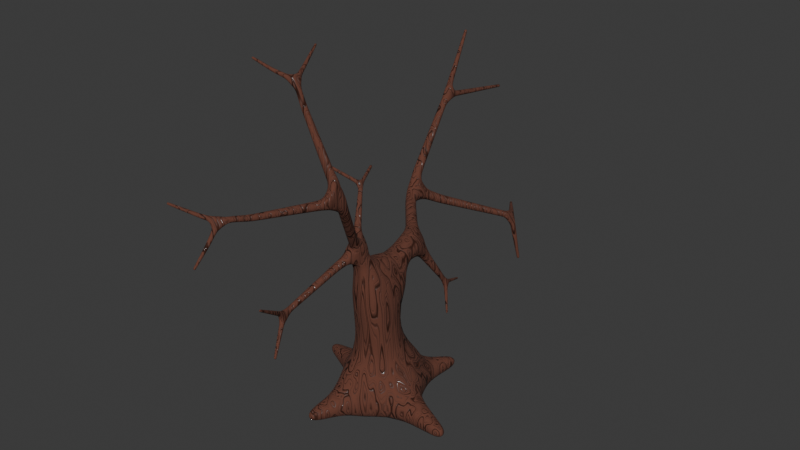 # Source: Tree_Dead.blend  (saved by Blender 4.0.36; exported with 4.5.12 LTS)
import bpy
from mathutils import Matrix  # noqa: F401  (used for matrix-valued properties, if any)

bpy.ops.wm.read_factory_settings(use_empty=True)
scene = bpy.context.scene
scene.name = 'Scene'

# ---- collections
col_collection = bpy.data.collections.new('Collection'); scene.collection.children.link(col_collection)

# ---- images (referenced by path relative to the original .blend; pixels are not part of the script)
import os
ASSET_DIR = os.environ.get("B2B_ASSET_DIR", "")  # directory of the original .blend (textures are referenced by path, not embedded)
HERE = os.path.dirname(os.path.abspath(__file__))  # packed textures are extracted next to this script under _unpacked/

def load_image(name, relpath, width, height, colorspace="sRGB"):
    """Load a texture the original file referenced (path relative to the .blend, or extracted next to this script)."""
    p = next((c for c in (os.path.join(HERE, relpath), os.path.join(ASSET_DIR, relpath)) if relpath and os.path.exists(c)), "")
    if p:
        img = bpy.data.images.load(p, check_existing=True)
        img.name = name
    else:  # same state as the original file: an image datablock whose file is absent (Cycles renders it pink)
        img = bpy.data.images.new(name, width, height)
        img.source = "FILE"
        img.filepath = "//" + (relpath or name)
    img.colorspace_settings.name = colorspace
    return img
img_tree = load_image('Tree', '', 1024, 1024, 'Linear Rec.709')

# ---- materials (node trees are filled in below, after node groups)
mat_tree = bpy.data.materials.new('Tree')

# ---- material node trees
mat_tree.use_nodes = True; mat_tree.node_tree.nodes.clear()

# ---- world
world_world = bpy.data.worlds.new('World'); scene.world = world_world
world_world.use_nodes = True; world_world.node_tree.nodes.clear()
_N = world_world.node_tree.nodes; _L = world_world.node_tree.links
n0 = _N.new('ShaderNodeOutputWorld'); n0.name = 'World Output'; n0.location = (300, 300)
n1 = _N.new('ShaderNodeBackground'); n1.name = 'Background'; n1.location = (10, 300)
n1.inputs[0].default_value = (0.05088, 0.05088, 0.05088, 1.0)
_L.new(n1.outputs[0], n0.inputs[0])
n0.is_active_output = True
world_world.color = (0.05088, 0.05088, 0.05088)
world_world.use_sun_shadow = False
world_world.sun_shadow_jitter_overblur = 0.0

# ---- meshes
me_vert_001 = bpy.data.meshes.new('Vert.001')
me_vert_001.from_pydata([(1.715, -0.2746, -0.2124), (1.679, -0.4444, -0.2124), (1.692, -0.4469, -0.03933), (1.728, -0.2771, -0.03933), (-0.2104, -1.618, -0.08848), (-0.3844, -1.586, -0.08848), (-0.3844, -1.586, 0.08848), (-0.2104, -1.618, 0.08848), (-1.611, 0.3529, -0.1662), (-1.57, 0.5041, -0.1662), (-1.578, 0.5062, -0.009881), (-1.619, 0.3551, -0.009881), (-1.099, 4.935, 4.053), (-1.043, 4.929, 4.053), (-1.042, 4.936, 4.108), (-1.098, 4.942, 4.108), (-1.508, 4.314, 5.289), (-1.454, 4.328, 5.289), (-1.444, 4.288, 5.326), (-1.498, 4.274, 5.326), (0.1037, 4.084, 0.8981), (0.1553, 4.062, 0.8981), (0.1766, 4.113, 0.91), (0.125, 4.135, 0.91), (-0.5358, 4.701, 1.698), (-0.4898, 4.733, 1.698), (-0.4958, 4.742, 1.753), (-0.5418, 4.71, 1.753), (0.03278, -3.991, 4.077), (-0.005896, -3.993, 4.077), (-0.004533, -4.019, 4.106), (0.03414, -4.017, 4.106), (-0.5599, -3.931, 4.904), (-0.585, -3.901, 4.904), (-0.5729, -3.891, 4.94), (-0.5477, -3.92, 4.94), (-0.6818, -0.7046, 6.411), (-0.6457, -0.6906, 6.411), (-0.6403, -0.7045, 6.446), (-0.6764, -0.7185, 6.446), (-0.9025, -1.854, 6.436), (-0.9224, -1.821, 6.436), (-0.9056, -1.811, 6.469), (-0.8856, -1.844, 6.469), (0.1073, -2.896, 2.91), (0.06544, -2.91, 2.91), (0.05811, -2.887, 2.946), (0.09994, -2.873, 2.946), (0.1323, -2.655, 1.931), (0.0936, -2.675, 1.931), (0.1074, -2.701, 1.964), (0.1461, -2.681, 1.964), (-0.09923, 2.336, 1.116), (-0.064, 2.346, 1.116), (-0.06796, 2.36, 1.15), (-0.1032, 2.349, 1.15), (0.2805, 1.581, 0.8436), (0.255, 1.554, 0.8436), (0.2793, 1.531, 0.8587), (0.3047, 1.558, 0.8587), (0.6198, 1.476, -0.1308), (0.4581, 1.533, -0.1308), (0.4598, 1.538, 0.04089), (0.6214, 1.48, 0.04089), (-0.7696, 0.6322, 3.86), (-0.7222, 0.6543, 3.86), (-0.7197, 0.6491, 3.912), (-0.7672, 0.6271, 3.912), (-1.022, -0.2643, 4.12), (-1.048, -0.2188, 4.12), (-1.027, -0.2069, 4.166), (-1.001, -0.2524, 4.166), (0.1605, -0.679, 3.067), (-0.01054, -0.7746, 3.065), (-0.09267, -0.6395, 3.172), (0.1059, -0.5316, 3.244), (0.1787, -0.7603, 3.187), (0.02537, -0.8471, 3.184), (-0.04637, -0.727, 3.289), (0.1084, -0.6411, 3.299), (0.2262, -0.8472, 3.319), (0.07636, -0.9359, 3.319), (0.005915, -0.8168, 3.425), (0.1558, -0.7281, 3.425), (0.2813, -0.9389, 3.458), (0.1302, -1.028, 3.458), (0.05922, -0.9083, 3.565), (0.2103, -0.8189, 3.565), (0.3369, -1.032, 3.599), (0.1846, -1.122, 3.599), (0.1131, -1.001, 3.706), (0.2653, -0.9106, 3.706), (0.3929, -1.125, 3.74), (0.2395, -1.216, 3.74), (0.1674, -1.094, 3.848), (0.3208, -1.003, 3.848), (0.4493, -1.219, 3.882), (0.2947, -1.31, 3.882), (0.222, -1.188, 3.991), (0.3767, -1.096, 3.991), (0.5061, -1.314, 4.026), (0.3502, -1.406, 4.026), (0.277, -1.282, 4.136), (0.4328, -1.19, 4.136), (0.5631, -1.409, 4.17), (0.4061, -1.501, 4.17), (0.3322, -1.377, 4.28), (0.4893, -1.284, 4.28), (0.7888, 0.1376, -0.3525), (0.6653, -0.4455, -0.3525), (0.7073, -0.4544, 0.242), (0.8308, 0.1287, 0.242), (1.158, -0.02667, -0.2967), (1.069, -0.4451, -0.2967), (1.1, -0.4515, 0.1299), (1.188, -0.03306, 0.1299), (1.456, -0.1592, -0.2517), (1.395, -0.4447, -0.2517), (1.416, -0.449, 0.03941), (1.477, -0.1635, 0.03941), (0.1094, -0.8817, -0.2685), (-0.4186, -0.7837, -0.2685), (-0.4186, -0.7837, 0.2685), (0.1094, -0.8817, 0.2685), (-0.06752, -1.289, -0.1689), (-0.3997, -1.227, -0.1689), (-0.3997, -1.227, 0.1689), (-0.06752, -1.289, 0.1689), (-0.7701, -0.09507, -0.3309), (-0.6181, 0.4691, -0.3309), (-0.6481, 0.4772, 0.2526), (-0.8001, -0.08698, 0.2526), (-1.106, 0.08415, -0.265), (-0.9989, 0.4831, -0.265), (-1.02, 0.4888, 0.1476), (-1.128, 0.08988, 0.1476), (-1.376, 0.228, -0.2121), (-1.305, 0.4943, -0.2121), (-1.319, 0.4981, 0.06327), (-1.391, 0.2319, 0.06327), (0.5032, -0.4302, 0.7603), (-0.342, -0.5667, 0.7604), (-0.4784, 0.2743, 0.8441), (0.378, 0.4995, 0.9314), (0.547, -0.5462, 1.472), (-0.3059, -0.5991, 1.456), (-0.4322, 0.1821, 1.534), (0.3593, 0.3146, 1.522), (0.176, -0.6375, 2.477), (-0.2639, -0.5485, 2.477), (-0.1828, -0.147, 2.661), (0.2573, -0.237, 2.661), (0.09942, -0.6519, 2.729), (-0.1946, -0.5927, 2.731), (-0.1412, -0.3284, 2.852), (0.1506, -0.3843, 2.849), (-1.264, 3.589, 4.202), (-1.145, 3.576, 4.201), (-1.145, 3.592, 4.32), (-1.264, 3.604, 4.319), (-1.253, 3.709, 4.184), (-1.141, 3.698, 4.184), (-1.14, 3.712, 4.295), (-1.251, 3.724, 4.295), (-1.241, 3.811, 4.171), (-1.136, 3.801, 4.171), (-1.134, 3.814, 4.276), (-1.24, 3.825, 4.276), (-1.229, 3.909, 4.16), (-1.128, 3.898, 4.16), (-1.127, 3.911, 4.261), (-1.228, 3.921, 4.261), (-1.217, 4.0, 4.151), (-1.12, 3.99, 4.151), (-1.119, 4.002, 4.248), (-1.216, 4.012, 4.248), (-1.206, 4.086, 4.142), (-1.113, 4.077, 4.142), (-1.112, 4.088, 4.235), (-1.205, 4.098, 4.235), (-1.196, 4.169, 4.133), (-1.106, 4.159, 4.133), (-1.105, 4.171, 4.223), (-1.195, 4.18, 4.223), (-1.186, 4.248, 4.125), (-1.1, 4.239, 4.125), (-1.099, 4.25, 4.211), (-1.185, 4.259, 4.211), (-1.176, 4.325, 4.117), (-1.094, 4.316, 4.117), (-1.092, 4.326, 4.199), (-1.175, 4.335, 4.199), (-1.167, 4.399, 4.109), (-1.087, 4.39, 4.109), (-1.086, 4.4, 4.188), (-1.166, 4.409, 4.188), (-1.158, 4.471, 4.101), (-1.081, 4.463, 4.101), (-1.08, 4.473, 4.178), (-1.157, 4.481, 4.178), (-1.149, 4.541, 4.094), (-1.076, 4.534, 4.094), (-1.075, 4.543, 4.167), (-1.148, 4.551, 4.167), (-1.14, 4.61, 4.087), (-1.07, 4.603, 4.087), (-1.069, 4.612, 4.157), (-1.139, 4.619, 4.157), (-1.131, 4.678, 4.08), (-1.064, 4.671, 4.08), (-1.063, 4.679, 4.147), (-1.131, 4.686, 4.147), (-1.123, 4.744, 4.073), (-1.059, 4.737, 4.073), (-1.058, 4.745, 4.137), (-1.122, 4.752, 4.137), (-1.115, 4.808, 4.066), (-1.054, 4.802, 4.066), (-1.053, 4.81, 4.127), (-1.114, 4.816, 4.127), (-1.107, 4.872, 4.059), (-1.048, 4.866, 4.059), (-1.047, 4.873, 4.118), (-1.106, 4.879, 4.118), (-1.328, 3.546, 4.387), (-1.215, 3.577, 4.387), (-1.191, 3.492, 4.467), (-1.306, 3.46, 4.465), (-1.349, 3.62, 4.473), (-1.243, 3.649, 4.474), (-1.222, 3.57, 4.548), (-1.328, 3.541, 4.547), (-1.365, 3.685, 4.548), (-1.264, 3.712, 4.549), (-1.244, 3.637, 4.619), (-1.345, 3.61, 4.619), (-1.379, 3.746, 4.621), (-1.283, 3.772, 4.621), (-1.264, 3.701, 4.688), (-1.36, 3.675, 4.688), (-1.392, 3.804, 4.689), (-1.3, 3.829, 4.689), (-1.282, 3.761, 4.753), (-1.374, 3.736, 4.753), (-1.405, 3.858, 4.753), (-1.317, 3.882, 4.753), (-1.299, 3.817, 4.814), (-1.387, 3.794, 4.814), (-1.416, 3.91, 4.814), (-1.332, 3.933, 4.814), (-1.316, 3.871, 4.873), (-1.4, 3.848, 4.873), (-1.428, 3.96, 4.873), (-1.348, 3.982, 4.873), (-1.332, 3.923, 4.929), (-1.412, 3.901, 4.929), (-1.439, 4.009, 4.93), (-1.362, 4.029, 4.93), (-1.347, 3.973, 4.983), (-1.424, 3.952, 4.983), (-1.45, 4.055, 4.985), (-1.376, 4.075, 4.985), (-1.362, 4.021, 5.036), (-1.435, 4.001, 5.036), (-1.46, 4.101, 5.038), (-1.39, 4.12, 5.038), (-1.376, 4.068, 5.087), (-1.446, 4.049, 5.087), (-1.47, 4.145, 5.09), (-1.403, 4.163, 5.09), (-1.39, 4.114, 5.137), (-1.457, 4.096, 5.137), (-1.48, 4.189, 5.141), (-1.417, 4.206, 5.141), (-1.404, 4.159, 5.186), (-1.467, 4.142, 5.186), (-1.49, 4.231, 5.191), (-1.429, 4.247, 5.191), (-1.417, 4.203, 5.234), (-1.478, 4.187, 5.234), (-1.499, 4.273, 5.241), (-1.442, 4.288, 5.241), (-1.431, 4.246, 5.28), (-1.488, 4.231, 5.28), (-0.004612, 3.901, 1.739), (0.1, 3.857, 1.739), (0.1431, 3.959, 1.763), (0.03847, 4.003, 1.763), (0.009382, 3.925, 1.63), (0.1072, 3.884, 1.63), (0.1474, 3.979, 1.653), (0.04965, 4.02, 1.653), (0.02148, 3.945, 1.537), (0.1133, 3.906, 1.537), (0.1512, 3.996, 1.558), (0.05931, 4.035, 1.558), (0.0325, 3.964, 1.451), (0.119, 3.927, 1.451), (0.1546, 4.012, 1.471), (0.06811, 4.048, 1.471), (0.04277, 3.981, 1.371), (0.1242, 3.947, 1.371), (0.1577, 4.026, 1.39), (0.07631, 4.061, 1.39), (0.05249, 3.998, 1.296), (0.1292, 3.965, 1.296), (0.1608, 4.04, 1.313), (0.08407, 4.073, 1.313), (0.06177, 4.013, 1.224), (0.1339, 3.983, 1.224), (0.1636, 4.053, 1.24), (0.09148, 4.084, 1.24), (0.07069, 4.028, 1.155), (0.1385, 4.0, 1.155), (0.1664, 4.066, 1.17), (0.0986, 4.095, 1.17), (0.0793, 4.043, 1.088), (0.1429, 4.016, 1.088), (0.169, 4.078, 1.102), (0.1055, 4.105, 1.102), (0.08766, 4.057, 1.023), (0.1471, 4.032, 1.023), (0.1716, 4.09, 1.036), (0.1122, 4.115, 1.036), (0.09579, 4.071, 0.9597), (0.1513, 4.047, 0.9597), (0.1741, 4.102, 0.9724), (0.1186, 4.125, 0.9724), (-0.0798, 3.992, 1.831), (0.01354, 4.057, 1.831), (0.001326, 4.074, 1.943), (-0.09201, 4.01, 1.943), (-0.1387, 4.084, 1.814), (-0.05148, 4.144, 1.814), (-0.06289, 4.161, 1.918), (-0.1501, 4.1, 1.918), (-0.1897, 4.163, 1.799), (-0.1077, 4.22, 1.799), (-0.1184, 4.235, 1.897), (-0.2004, 4.178, 1.897), (-0.236, 4.235, 1.786), (-0.1589, 4.288, 1.786), (-0.169, 4.303, 1.878), (-0.2461, 4.25, 1.878), (-0.2793, 4.302, 1.773), (-0.2066, 4.353, 1.773), (-0.2161, 4.366, 1.86), (-0.2888, 4.316, 1.86), (-0.3202, 4.366, 1.761), (-0.2518, 4.413, 1.761), (-0.2607, 4.426, 1.843), (-0.3291, 4.379, 1.843), (-0.3592, 4.427, 1.75), (-0.2949, 4.471, 1.75), (-0.3033, 4.483, 1.827), (-0.3677, 4.439, 1.827), (-0.3968, 4.485, 1.739), (-0.3363, 4.527, 1.739), (-0.3442, 4.538, 1.811), (-0.4047, 4.496, 1.811), (-0.4331, 4.541, 1.728), (-0.3764, 4.581, 1.728), (-0.3838, 4.591, 1.796), (-0.4405, 4.552, 1.796), (-0.4682, 4.596, 1.718), (-0.4152, 4.633, 1.718), (-0.4221, 4.643, 1.781), (-0.4752, 4.606, 1.781), (-0.5025, 4.649, 1.708), (-0.4529, 4.684, 1.708), (-0.4594, 4.693, 1.767), (-0.5089, 4.659, 1.767), (0.5319, -1.786, 4.315), (0.3557, -1.736, 4.316), (0.3654, -1.735, 4.506), (0.5572, -1.793, 4.516), (0.4676, -1.941, 4.337), (0.3103, -1.899, 4.337), (0.315, -1.882, 4.499), (0.4725, -1.924, 4.5), (0.425, -2.087, 4.358), (0.2748, -2.047, 4.358), (0.2792, -2.03, 4.512), (0.4294, -2.07, 4.512), (0.3861, -2.22, 4.377), (0.2424, -2.181, 4.377), (0.2466, -2.166, 4.524), (0.3903, -2.204, 4.524), (0.3497, -2.344, 4.394), (0.212, -2.307, 4.394), (0.2161, -2.292, 4.536), (0.3537, -2.329, 4.536), (0.3152, -2.462, 4.411), (0.1833, -2.427, 4.411), (0.1871, -2.412, 4.546), (0.319, -2.448, 4.546), (0.2821, -2.575, 4.426), (0.1558, -2.541, 4.426), (0.1595, -2.527, 4.556), (0.2858, -2.561, 4.556), (0.2504, -2.683, 4.442), (0.1293, -2.651, 4.442), (0.1328, -2.638, 4.566), (0.2539, -2.67, 4.566), (0.2196, -2.789, 4.456), (0.1037, -2.758, 4.456), (0.1071, -2.745, 4.576), (0.223, -2.776, 4.576), (0.1898, -2.891, 4.471), (0.07882, -2.861, 4.471), (0.08207, -2.849, 4.585), (0.193, -2.878, 4.585), (0.1623, -2.988, 4.487), (0.05557, -2.96, 4.487), (0.0585, -2.948, 4.596), (0.1651, -2.976, 4.596), (0.1399, -3.08, 4.51), (0.03632, -3.053, 4.509), (0.03836, -3.042, 4.613), (0.1418, -3.069, 4.614), (0.1224, -3.175, 4.539), (0.02097, -3.149, 4.539), (0.02173, -3.138, 4.638), (0.1228, -3.164, 4.638), (0.1036, -3.277, 4.568), (0.004561, -3.251, 4.568), (0.00415, -3.239, 4.663), (0.1027, -3.265, 4.662), (0.07929, -3.383, 4.587), (-0.01602, -3.36, 4.588), (-0.02031, -3.347, 4.678), (0.07546, -3.373, 4.678), (0.3159, -1.583, 4.593), (0.3126, -1.402, 4.571), (0.4768, -1.391, 4.662), (0.4775, -1.578, 4.678), (0.2384, -1.573, 4.721), (0.236, -1.411, 4.721), (0.3805, -1.409, 4.794), (0.3829, -1.571, 4.794), (0.1742, -1.57, 4.857), (0.1719, -1.416, 4.857), (0.3095, -1.414, 4.926), (0.3118, -1.568, 4.926), (0.1156, -1.567, 4.982), (0.1134, -1.42, 4.982), (0.2447, -1.418, 5.048), (0.2469, -1.565, 5.048), (0.06078, -1.565, 5.098), (0.05869, -1.424, 5.098), (0.1841, -1.423, 5.161), (0.1862, -1.563, 5.161), (0.008815, -1.562, 5.208), (0.006812, -1.428, 5.208), (0.1267, -1.427, 5.269), (0.1287, -1.561, 5.269), (-0.0409, -1.56, 5.314), (-0.04281, -1.432, 5.314), (0.07173, -1.43, 5.372), (0.07364, -1.558, 5.372), (-0.08875, -1.558, 5.416), (-0.09058, -1.436, 5.416), (0.01883, -1.434, 5.471), (0.02066, -1.556, 5.471), (-0.135, -1.556, 5.514), (-0.1368, -1.439, 5.514), (-0.03234, -1.438, 5.566), (-0.0306, -1.554, 5.566), (-0.18, -1.554, 5.609), (-0.1816, -1.442, 5.609), (-0.08203, -1.441, 5.659), (-0.08036, -1.552, 5.659), (-0.2233, -1.552, 5.702), (-0.225, -1.446, 5.702), (-0.13, -1.444, 5.75), (-0.1283, -1.551, 5.75), (-0.2606, -1.551, 5.796), (-0.2621, -1.449, 5.796), (-0.1712, -1.447, 5.841), (-0.1697, -1.55, 5.841), (-0.2941, -1.551, 5.893), (-0.2954, -1.452, 5.894), (-0.2081, -1.45, 5.936), (-0.2068, -1.549, 5.936), (-0.331, -1.551, 5.996), (-0.3319, -1.454, 5.994), (-0.2477, -1.451, 6.036), (-0.2463, -1.549, 6.035), (0.04933, -3.53, 4.522), (-0.0379, -3.534, 4.52), (-0.03853, -3.586, 4.573), (0.0465, -3.583, 4.577), (0.04264, -3.586, 4.456), (-0.03527, -3.589, 4.455), (-0.03447, -3.638, 4.509), (0.04314, -3.634, 4.51), (0.03768, -3.629, 4.403), (-0.03448, -3.632, 4.403), (-0.0331, -3.678, 4.454), (0.03888, -3.675, 4.455), (0.03365, -3.668, 4.358), (-0.03355, -3.671, 4.358), (-0.03175, -3.715, 4.407), (0.03536, -3.712, 4.407), (0.03114, -3.705, 4.319), (-0.03179, -3.708, 4.319), (-0.02977, -3.75, 4.366), (0.03314, -3.747, 4.366), (0.03009, -3.743, 4.284), (-0.02909, -3.746, 4.284), (-0.02702, -3.785, 4.329), (0.03215, -3.782, 4.328), (0.03021, -3.781, 4.252), (-0.02565, -3.784, 4.252), (-0.02368, -3.821, 4.293), (0.03218, -3.818, 4.293), (0.03067, -3.819, 4.22), (-0.0221, -3.821, 4.22), (-0.02024, -3.856, 4.26), (0.03253, -3.854, 4.26), (0.03112, -3.855, 4.19), (-0.01868, -3.858, 4.19), (-0.01692, -3.891, 4.227), (0.03287, -3.888, 4.227), (0.03155, -3.89, 4.161), (-0.01536, -3.893, 4.161), (-0.0137, -3.924, 4.196), (0.0332, -3.922, 4.196), (0.03197, -3.925, 4.132), (-0.01213, -3.927, 4.132), (-0.01057, -3.956, 4.165), (0.03352, -3.954, 4.165), (0.03238, -3.958, 4.104), (-0.008975, -3.961, 4.104), (-0.007518, -3.988, 4.135), (0.03383, -3.986, 4.135), (-0.08319, -3.579, 4.638), (-0.1362, -3.517, 4.643), (-0.111, -3.492, 4.718), (-0.05737, -3.556, 4.714), (-0.1458, -3.615, 4.662), (-0.195, -3.558, 4.663), (-0.1716, -3.536, 4.731), (-0.1225, -3.594, 4.73), (-0.1961, -3.647, 4.683), (-0.2418, -3.593, 4.683), (-0.2198, -3.574, 4.748), (-0.174, -3.628, 4.747), (-0.2403, -3.678, 4.706), (-0.2833, -3.627, 4.706), (-0.2625, -3.609, 4.766), (-0.2195, -3.66, 4.766), (-0.2813, -3.708, 4.73), (-0.3219, -3.661, 4.73), (-0.3022, -3.644, 4.787), (-0.2616, -3.692, 4.787), (-0.3204, -3.739, 4.754), (-0.3589, -3.694, 4.754), (-0.3403, -3.678, 4.808), (-0.3018, -3.723, 4.808), (-0.3581, -3.769, 4.778), (-0.3945, -3.727, 4.778), (-0.3769, -3.712, 4.829), (-0.3405, -3.754, 4.829), (-0.3943, -3.798, 4.8), (-0.4287, -3.758, 4.8), (-0.4121, -3.744, 4.849), (-0.3777, -3.784, 4.849), (-0.4293, -3.826, 4.822), (-0.4617, -3.789, 4.822), (-0.4461, -3.775, 4.868), (-0.4136, -3.813, 4.868), (-0.4632, -3.854, 4.844), (-0.4938, -3.818, 4.844), (-0.479, -3.805, 4.886), (-0.4485, -3.841, 4.886), (-0.4962, -3.88, 4.864), (-0.5249, -3.846, 4.864), (-0.5111, -3.835, 4.905), (-0.4824, -3.868, 4.905), (-0.5284, -3.906, 4.885), (-0.5553, -3.874, 4.885), (-0.5423, -3.863, 4.922), (-0.5154, -3.895, 4.922), (-0.4267, -1.382, 6.119), (-0.3494, -1.351, 6.116), (-0.3383, -1.382, 6.194), (-0.418, -1.412, 6.194), (-0.4587, -1.307, 6.144), (-0.3865, -1.279, 6.143), (-0.3763, -1.306, 6.214), (-0.4487, -1.334, 6.215), (-0.4846, -1.245, 6.165), (-0.4168, -1.219, 6.164), (-0.407, -1.245, 6.231), (-0.4749, -1.271, 6.232), (-0.5067, -1.191, 6.184), (-0.4427, -1.166, 6.184), (-0.4333, -1.191, 6.247), (-0.4973, -1.215, 6.248), (-0.5261, -1.14, 6.205), (-0.4655, -1.117, 6.205), (-0.4565, -1.14, 6.265), (-0.5171, -1.163, 6.265), (-0.544, -1.091, 6.228), (-0.4864, -1.068, 6.228), (-0.4778, -1.091, 6.285), (-0.5354, -1.113, 6.285), (-0.5613, -1.042, 6.251), (-0.5064, -1.021, 6.251), (-0.4982, -1.042, 6.305), (-0.5531, -1.064, 6.305), (-0.5779, -0.9958, 6.273), (-0.5256, -0.9755, 6.273), (-0.5178, -0.9956, 6.324), (-0.5701, -1.016, 6.324), (-0.594, -0.9509, 6.294), (-0.5441, -0.9315, 6.294), (-0.5367, -0.9506, 6.343), (-0.5865, -0.97, 6.343), (-0.6095, -0.9073, 6.315), (-0.5621, -0.8888, 6.315), (-0.555, -0.907, 6.362), (-0.6024, -0.9255, 6.362), (-0.6247, -0.8648, 6.335), (-0.5796, -0.8473, 6.335), (-0.5729, -0.8646, 6.379), (-0.6179, -0.8821, 6.379), (-0.6394, -0.8235, 6.354), (-0.5967, -0.8069, 6.354), (-0.5903, -0.8233, 6.397), (-0.633, -0.8399, 6.397), (-0.6538, -0.783, 6.374), (-0.6134, -0.7673, 6.374), (-0.6073, -0.7828, 6.414), (-0.6478, -0.7986, 6.414), (-0.668, -0.7435, 6.392), (-0.6297, -0.7286, 6.392), (-0.624, -0.7433, 6.43), (-0.6623, -0.7582, 6.43), (-0.4299, -1.608, 6.134), (-0.4718, -1.536, 6.137), (-0.4391, -1.514, 6.205), (-0.3941, -1.585, 6.205), (-0.4968, -1.64, 6.17), (-0.5359, -1.575, 6.171), (-0.5038, -1.555, 6.236), (-0.4648, -1.621, 6.235), (-0.5517, -1.667, 6.199), (-0.5879, -1.606, 6.199), (-0.558, -1.588, 6.26), (-0.5217, -1.648, 6.259), (-0.5995, -1.69, 6.224), (-0.6333, -1.634, 6.225), (-0.6052, -1.617, 6.281), (-0.5713, -1.673, 6.281), (-0.6428, -1.712, 6.25), (-0.6745, -1.659, 6.251), (-0.648, -1.644, 6.304), (-0.6163, -1.696, 6.303), (-0.6837, -1.734, 6.278), (-0.7134, -1.685, 6.278), (-0.6884, -1.67, 6.328), (-0.6587, -1.719, 6.328), (-0.7233, -1.756, 6.307), (-0.7511, -1.709, 6.307), (-0.7276, -1.695, 6.353), (-0.6997, -1.741, 6.353), (-0.7614, -1.777, 6.334), (-0.7876, -1.733, 6.334), (-0.7654, -1.72, 6.378), (-0.7393, -1.763, 6.378), (-0.7982, -1.797, 6.361), (-0.8227, -1.756, 6.361), (-0.802, -1.743, 6.402), (-0.7774, -1.784, 6.402), (-0.8339, -1.816, 6.386), (-0.8569, -1.778, 6.386), (-0.8374, -1.767, 6.425), (-0.8145, -1.805, 6.425), (-0.8686, -1.836, 6.411), (-0.89, -1.8, 6.411), (-0.8719, -1.789, 6.447), (-0.8505, -1.825, 6.447), (0.06629, -0.7899, 2.809), (-0.1198, -0.7661, 2.816), (-0.1276, -0.8166, 2.985), (0.06853, -0.8533, 2.99), (0.02303, -0.9337, 2.77), (-0.136, -0.9171, 2.773), (-0.1394, -0.9627, 2.923), (0.01811, -0.9789, 2.922), (0.004093, -1.062, 2.736), (-0.143, -1.053, 2.736), (-0.1459, -1.099, 2.876), (0.001254, -1.108, 2.876), (-0.006914, -1.193, 2.696), (-0.1483, -1.184, 2.696), (-0.151, -1.228, 2.83), (-0.009641, -1.237, 2.83), (-0.01734, -1.317, 2.658), (-0.1532, -1.308, 2.658), (-0.1558, -1.35, 2.787), (-0.01997, -1.359, 2.787), (-0.02734, -1.435, 2.622), (-0.158, -1.427, 2.622), (-0.1605, -1.468, 2.746), (-0.02986, -1.476, 2.746), (-0.03698, -1.55, 2.587), (-0.1625, -1.542, 2.587), (-0.165, -1.581, 2.707), (-0.03941, -1.589, 2.707), (-0.04634, -1.661, 2.553), (-0.167, -1.653, 2.553), (-0.1693, -1.691, 2.668), (-0.04867, -1.698, 2.668), (-0.05545, -1.769, 2.52), (-0.1713, -1.762, 2.52), (-0.1735, -1.798, 2.63), (-0.05768, -1.805, 2.63), (-0.06435, -1.874, 2.488), (-0.1755, -1.867, 2.488), (-0.1777, -1.902, 2.594), (-0.06649, -1.909, 2.594), (-0.07305, -1.978, 2.456), (-0.1797, -1.971, 2.456), (-0.1817, -2.004, 2.558), (-0.07511, -2.011, 2.558), (-0.0816, -2.079, 2.425), (-0.1837, -2.073, 2.425), (-0.1857, -2.105, 2.523), (-0.08357, -2.111, 2.523), (-0.05496, -2.31, 2.48), (-0.1402, -2.337, 2.48), (-0.1552, -2.29, 2.555), (-0.0699, -2.263, 2.555), (-0.0354, -2.381, 2.532), (-0.1154, -2.406, 2.532), (-0.1295, -2.362, 2.602), (-0.04943, -2.337, 2.602), (-0.01848, -2.442, 2.577), (-0.09399, -2.466, 2.577), (-0.1072, -2.424, 2.643), (-0.03172, -2.4, 2.643), (-0.003088, -2.498, 2.618), (-0.07447, -2.52, 2.618), (-0.08698, -2.481, 2.68), (-0.0156, -2.458, 2.68), (0.01127, -2.549, 2.656), (-0.05627, -2.571, 2.656), (-0.06811, -2.534, 2.715), (-0.0005656, -2.512, 2.715), (0.02485, -2.599, 2.692), (-0.03905, -2.619, 2.692), (-0.05025, -2.584, 2.747), (0.01365, -2.563, 2.747), (0.03782, -2.645, 2.726), (-0.02261, -2.665, 2.726), (-0.0332, -2.631, 2.779), (0.02723, -2.612, 2.779), (0.05029, -2.69, 2.759), (-0.006805, -2.709, 2.759), (-0.01681, -2.677, 2.809), (0.04028, -2.659, 2.809), (0.06233, -2.734, 2.791), (0.008462, -2.751, 2.791), (-0.0009793, -2.721, 2.838), (0.05289, -2.704, 2.838), (0.07401, -2.776, 2.822), (0.02327, -2.792, 2.822), (0.01437, -2.764, 2.866), (0.06512, -2.748, 2.866), (0.08537, -2.817, 2.852), (0.03767, -2.832, 2.852), (0.02931, -2.806, 2.893), (0.07701, -2.791, 2.893), (0.09645, -2.857, 2.881), (0.05171, -2.871, 2.881), (0.04387, -2.847, 2.92), (0.08861, -2.833, 2.92), (-0.06892, -2.23, 2.322), (-0.1469, -2.271, 2.322), (-0.1192, -2.323, 2.388), (-0.04119, -2.282, 2.388), (-0.04087, -2.289, 2.267), (-0.1134, -2.328, 2.267), (-0.08762, -2.376, 2.328), (-0.01509, -2.337, 2.328), (-0.01661, -2.34, 2.22), (-0.08441, -2.376, 2.22), (-0.06031, -2.422, 2.277), (0.007487, -2.386, 2.277), (0.005472, -2.387, 2.177), (-0.05802, -2.421, 2.177), (-0.03545, -2.463, 2.231), (0.02804, -2.429, 2.231), (0.02607, -2.43, 2.137), (-0.0334, -2.462, 2.137), (-0.01227, -2.502, 2.188), (0.0472, -2.47, 2.188), (0.04555, -2.472, 2.1), (-0.01012, -2.501, 2.1), (0.009664, -2.538, 2.147), (0.06533, -2.509, 2.147), (0.06415, -2.511, 2.064), (0.0121, -2.539, 2.064), (0.0306, -2.573, 2.107), (0.08264, -2.546, 2.107), (0.08203, -2.549, 2.029), (0.03347, -2.574, 2.029), (0.05073, -2.607, 2.07), (0.09928, -2.581, 2.07), (0.0993, -2.585, 1.995), (0.05411, -2.609, 1.995), (0.07017, -2.639, 2.033), (0.1154, -2.615, 2.033), (0.116, -2.62, 1.963), (0.07413, -2.643, 1.963), (0.08903, -2.671, 1.998), (0.1309, -2.648, 1.998), (-0.2833, 0.4042, 2.082), (0.2195, 0.463, 2.086), (0.2672, 0.3409, 2.594), (-0.2684, 0.2564, 2.567), (-0.2481, 0.727, 2.25), (0.1242, 0.7702, 2.24), (0.1865, 0.6627, 2.666), (-0.2645, 0.609, 2.626), (-0.1743, 1.089, 2.183), (0.04805, 1.033, 2.179), (0.1102, 1.231, 2.32), (-0.1363, 1.28, 2.308), (-0.1288, 1.199, 2.045), (0.05825, 1.152, 2.045), (0.09949, 1.307, 2.156), (-0.09165, 1.355, 2.156), (-0.09472, 1.29, 1.924), (0.07164, 1.248, 1.924), (0.1063, 1.385, 2.022), (-0.06011, 1.427, 2.022), (-0.06522, 1.371, 1.816), (0.08411, 1.333, 1.816), (0.1152, 1.456, 1.903), (-0.03415, 1.494, 1.903), (-0.03814, 1.445, 1.716), (0.09554, 1.411, 1.716), (0.1234, 1.521, 1.795), (-0.01033, 1.555, 1.795), (-0.01285, 1.514, 1.624), (0.1062, 1.484, 1.624), (0.131, 1.582, 1.693), (0.01192, 1.612, 1.693), (0.01104, 1.58, 1.536), (0.1163, 1.553, 1.536), (0.1382, 1.64, 1.598), (0.03294, 1.666, 1.598), (0.03379, 1.642, 1.452), (0.1259, 1.619, 1.452), (0.1451, 1.695, 1.506), (0.05296, 1.718, 1.506), (0.04098, 1.803, 1.317), (0.1124, 1.825, 1.317), (0.1044, 1.852, 1.387), (0.03296, 1.83, 1.387), (0.02287, 1.872, 1.291), (0.08961, 1.892, 1.291), (0.08211, 1.917, 1.356), (0.01537, 1.897, 1.356), (0.007207, 1.932, 1.269), (0.0699, 1.95, 1.269), (0.06286, 1.974, 1.33), (0.0001642, 1.955, 1.33), (-0.007052, 1.986, 1.248), (0.05196, 2.004, 1.248), (0.04533, 2.026, 1.306), (-0.01368, 2.008, 1.306), (-0.02035, 2.036, 1.229), (0.03523, 2.053, 1.229), (0.02899, 2.074, 1.283), (-0.02659, 2.057, 1.283), (-0.03293, 2.084, 1.211), (0.01941, 2.1, 1.211), (0.01353, 2.119, 1.262), (-0.03881, 2.104, 1.262), (-0.04494, 2.13, 1.194), (0.004301, 2.144, 1.194), (-0.001231, 2.163, 1.242), (-0.05047, 2.148, 1.242), (-0.05649, 2.173, 1.177), (-0.01022, 2.187, 1.177), (-0.01542, 2.205, 1.222), (-0.06168, 2.191, 1.222), (-0.06764, 2.216, 1.161), (-0.02425, 2.229, 1.161), (-0.02913, 2.245, 1.203), (-0.07251, 2.232, 1.203), (-0.07845, 2.257, 1.146), (-0.03786, 2.269, 1.146), (-0.04242, 2.284, 1.185), (-0.08301, 2.272, 1.185), (-0.08897, 2.297, 1.131), (-0.05109, 2.308, 1.131), (-0.05535, 2.322, 1.167), (-0.09323, 2.311, 1.167), (0.1359, 1.745, 1.284), (0.08466, 1.691, 1.284), (0.1335, 1.645, 1.315), (0.1847, 1.698, 1.315), (0.156, 1.722, 1.223), (0.1084, 1.672, 1.223), (0.1538, 1.629, 1.251), (0.2014, 1.679, 1.251), (0.1734, 1.702, 1.17), (0.1289, 1.656, 1.17), (0.1714, 1.615, 1.196), (0.2159, 1.662, 1.196), (0.1893, 1.684, 1.122), (0.1476, 1.641, 1.122), (0.1874, 1.603, 1.146), (0.2291, 1.646, 1.146), (0.2041, 1.667, 1.076), (0.1651, 1.627, 1.076), (0.2023, 1.591, 1.099), (0.2414, 1.632, 1.099), (0.2181, 1.652, 1.034), (0.1816, 1.613, 1.034), (0.2164, 1.58, 1.055), (0.253, 1.618, 1.055), (0.2315, 1.636, 0.993), (0.1973, 1.601, 0.993), (0.2299, 1.569, 1.013), (0.2641, 1.605, 1.013), (0.2443, 1.622, 0.9538), (0.2124, 1.588, 0.9538), (0.2429, 1.559, 0.9727), (0.2747, 1.593, 0.9727), (0.2567, 1.608, 0.916), (0.2271, 1.577, 0.916), (0.2554, 1.55, 0.9336), (0.285, 1.581, 0.9336), (0.2688, 1.594, 0.8793), (0.2412, 1.565, 0.8793), (0.2675, 1.54, 0.8956), (0.295, 1.569, 0.8956), (-0.2205, -0.4363, 3.09), (-0.09539, -0.3266, 3.098), (-0.02015, -0.4037, 3.242), (-0.1561, -0.5242, 3.209), (-0.2665, -0.3611, 3.197), (-0.1527, -0.2826, 3.197), (-0.09508, -0.3662, 3.291), (-0.2089, -0.4448, 3.291), (-0.3068, -0.2931, 3.29), (-0.2017, -0.2208, 3.29), (-0.1486, -0.298, 3.377), (-0.2537, -0.3703, 3.377), (-0.3434, -0.2315, 3.375), (-0.2462, -0.1646, 3.375), (-0.1971, -0.236, 3.455), (-0.2942, -0.3029, 3.455), (-0.3773, -0.1743, 3.453), (-0.2875, -0.1125, 3.453), (-0.242, -0.1785, 3.527), (-0.3319, -0.2403, 3.527), (-0.4093, -0.1204, 3.527), (-0.3264, -0.06339, 3.527), (-0.2845, -0.1243, 3.595), (-0.3673, -0.1813, 3.595), (-0.4397, -0.06911, 3.598), (-0.3634, -0.01662, 3.598), (-0.3248, -0.07269, 3.66), (-0.4011, -0.1252, 3.66), (-0.4689, -0.01992, 3.665), (-0.3989, 0.02822, 3.665), (-0.3635, -0.0232, 3.723), (-0.4335, -0.07133, 3.723), (-0.497, 0.0275, 3.73), (-0.4331, 0.07144, 3.73), (-0.4009, 0.02451, 3.783), (-0.4647, -0.01943, 3.783), (-0.5457, 0.1313, 3.792), (-0.4839, 0.16, 3.792), (-0.4808, 0.1533, 3.859), (-0.5426, 0.1246, 3.859), (-0.5719, 0.19, 3.8), (-0.5118, 0.2179, 3.8), (-0.5088, 0.2113, 3.866), (-0.5689, 0.1834, 3.866), (-0.5964, 0.2448, 3.807), (-0.5379, 0.272, 3.807), (-0.5349, 0.2656, 3.871), (-0.5935, 0.2384, 3.871), (-0.6199, 0.2973, 3.814), (-0.5628, 0.3238, 3.814), (-0.56, 0.3176, 3.877), (-0.617, 0.2911, 3.877), (-0.6426, 0.3481, 3.821), (-0.587, 0.3739, 3.821), (-0.5842, 0.3679, 3.882), (-0.6398, 0.342, 3.882), (-0.6647, 0.3976, 3.828), (-0.6106, 0.4228, 3.828), (-0.6078, 0.4169, 3.887), (-0.662, 0.3917, 3.887), (-0.6864, 0.4461, 3.835), (-0.6336, 0.4706, 3.835), (-0.6309, 0.4648, 3.892), (-0.6837, 0.4403, 3.892), (-0.7077, 0.4937, 3.841), (-0.6563, 0.5176, 3.841), (-0.6536, 0.5119, 3.897), (-0.7051, 0.4881, 3.897), (-0.7286, 0.5405, 3.847), (-0.6785, 0.5638, 3.847), (-0.676, 0.5583, 3.902), (-0.7261, 0.535, 3.902), (-0.7492, 0.5867, 3.854), (-0.7005, 0.6093, 3.854), (-0.698, 0.604, 3.907), (-0.7468, 0.5813, 3.907), (-0.5398, -0.0007077, 3.824), (-0.5735, 0.05872, 3.824), (-0.5459, 0.07429, 3.885), (-0.5123, 0.01486, 3.885), (-0.5916, -0.02902, 3.856), (-0.6244, 0.02892, 3.856), (-0.5976, 0.04409, 3.915), (-0.5648, -0.01384, 3.915), (-0.64, -0.05549, 3.886), (-0.672, 0.001049, 3.886), (-0.6458, 0.01586, 3.943), (-0.6138, -0.04068, 3.943), (-0.6863, -0.08084, 3.914), (-0.7176, -0.02563, 3.914), (-0.692, -0.01117, 3.97), (-0.6608, -0.06637, 3.97), (-0.7312, -0.1054, 3.942), (-0.7617, -0.05146, 3.942), (-0.7368, -0.03733, 3.997), (-0.7062, -0.09125, 3.997), (-0.7749, -0.1293, 3.968), (-0.8047, -0.07663, 3.968), (-0.7803, -0.06283, 4.022), (-0.7505, -0.1155, 4.022), (-0.8177, -0.1527, 3.995), (-0.8468, -0.1013, 3.995), (-0.823, -0.08779, 4.047), (-0.7939, -0.1392, 4.047), (-0.8597, -0.1757, 4.021), (-0.8881, -0.1255, 4.021), (-0.8649, -0.1123, 4.072), (-0.8365, -0.1625, 4.072), (-0.9011, -0.1983, 4.046), (-0.9288, -0.1493, 4.046), (-0.9061, -0.1364, 4.096), (-0.8784, -0.1854, 4.096), (-0.9418, -0.2206, 4.071), (-0.9689, -0.1727, 4.071), (-0.9468, -0.1602, 4.12), (-0.9197, -0.208, 4.12), (-0.9821, -0.2426, 4.096), (-1.008, -0.1959, 4.096), (-0.9869, -0.1837, 4.143), (-0.9605, -0.2303, 4.143), (0.5299, 0.6888, -0.2899), (0.02804, 0.8686, -0.2899), (0.03308, 0.8827, 0.243), (0.5349, 0.7029, 0.243), (0.5797, 1.124, -0.2018), (0.2661, 1.237, -0.2018), (0.2693, 1.245, 0.1311), (0.5828, 1.133, 0.1311), (-0.371, 1.107, 2.433), (-0.1764, 1.289, 2.43), (-0.1444, 1.247, 2.692), (-0.3398, 1.076, 2.681), (-0.5085, 1.278, 2.477), (-0.3289, 1.435, 2.476), (-0.3044, 1.406, 2.712), (-0.4834, 1.249, 2.711), (-0.6443, 1.44, 2.516), (-0.4716, 1.591, 2.516), (-0.4474, 1.563, 2.742), (-0.6201, 1.412, 2.742), (-0.7752, 1.596, 2.553), (-0.6083, 1.742, 2.553), (-0.5849, 1.715, 2.772), (-0.7518, 1.569, 2.772), (-0.9021, 1.747, 2.589), (-0.7381, 1.887, 2.589), (-0.7129, 1.859, 2.802), (-0.8785, 1.72, 2.801), (-1.009, 1.893, 2.633), (-0.8377, 2.03, 2.635), (-0.8082, 2.002, 2.855), (-0.9893, 1.864, 2.841), (-1.178, 2.33, 2.906), (-0.9741, 2.367, 2.923), (-0.9598, 2.207, 3.043), (-1.157, 2.177, 3.03), (-1.2, 2.435, 3.03), (-1.017, 2.463, 3.036), (-0.9989, 2.323, 3.154), (-1.182, 2.297, 3.149), (-1.211, 2.543, 3.161), (-1.036, 2.566, 3.161), (-1.018, 2.433, 3.276), (-1.194, 2.41, 3.276), (-1.221, 2.645, 3.284), (-1.052, 2.667, 3.284), (-1.035, 2.538, 3.396), (-1.205, 2.516, 3.396), (-1.231, 2.742, 3.402), (-1.067, 2.763, 3.402), (-1.051, 2.639, 3.51), (-1.215, 2.618, 3.51), (-1.241, 2.835, 3.516), (-1.082, 2.856, 3.516), (-1.066, 2.736, 3.62), (-1.225, 2.715, 3.62), (-1.25, 2.926, 3.626), (-1.096, 2.946, 3.626), (-1.081, 2.83, 3.726), (-1.234, 2.81, 3.726), (-1.258, 3.014, 3.733), (-1.11, 3.033, 3.733), (-1.096, 2.921, 3.83), (-1.244, 2.902, 3.83), (-1.267, 3.1, 3.837), (-1.124, 3.119, 3.837), (-1.11, 3.01, 3.931), (-1.253, 2.992, 3.931), (-1.276, 3.184, 3.94), (-1.138, 3.202, 3.94), (-1.124, 3.098, 4.03), (-1.262, 3.08, 4.03), (-1.284, 3.267, 4.04), (-1.15, 3.285, 4.04), (-1.137, 3.184, 4.128), (-1.271, 3.166, 4.128), (-1.287, 3.351, 4.143), (-1.157, 3.368, 4.142), (-1.144, 3.269, 4.229), (-1.275, 3.252, 4.229), (-1.006, 2.343, 2.598), (-0.8278, 2.236, 2.592), (-0.7802, 2.305, 2.79), (-0.9685, 2.413, 2.785), (-0.9284, 2.484, 2.514), (-0.7622, 2.387, 2.513), (-0.7202, 2.451, 2.691), (-0.8891, 2.549, 2.691), (-0.852, 2.606, 2.448), (-0.6977, 2.512, 2.448), (-0.6611, 2.57, 2.616), (-0.8162, 2.664, 2.616), (-0.7725, 2.729, 2.39), (-0.6246, 2.637, 2.39), (-0.5909, 2.691, 2.552), (-0.7387, 2.783, 2.552), (-0.6938, 2.851, 2.336), (-0.5503, 2.762, 2.336), (-0.5175, 2.814, 2.493), (-0.6611, 2.904, 2.493), (-0.6181, 2.968, 2.283), (-0.4787, 2.882, 2.283), (-0.4469, 2.933, 2.436), (-0.5863, 3.019, 2.436), (-0.5447, 3.082, 2.232), (-0.4093, 2.998, 2.232), (-0.3784, 3.047, 2.38), (-0.5138, 3.132, 2.38), (-0.4733, 3.192, 2.182), (-0.3418, 3.111, 2.182), (-0.3118, 3.159, 2.326), (-0.4433, 3.241, 2.326), (-0.4035, 3.301, 2.134), (-0.2758, 3.221, 2.134), (-0.2467, 3.268, 2.274), (-0.3743, 3.348, 2.274), (-0.3351, 3.407, 2.087), (-0.2112, 3.33, 2.087), (-0.1829, 3.375, 2.222), (-0.3068, 3.452, 2.222), (-0.268, 3.51, 2.04), (-0.1478, 3.436, 2.04), (-0.1203, 3.48, 2.172), (-0.2406, 3.555, 2.172), (-0.2021, 3.613, 1.994), (-0.08545, 3.54, 1.994), (-0.05882, 3.583, 2.122), (-0.1755, 3.656, 2.122), (-0.1371, 3.713, 1.949), (-0.02407, 3.643, 1.949), (0.001746, 3.685, 2.073), (-0.1113, 3.755, 2.073), (-0.07314, 3.812, 1.905), (0.03644, 3.744, 1.905), (0.06145, 3.785, 2.025), (-0.04813, 3.853, 2.025)], [], [(189, 190, 186, 185), (188, 189, 185, 184), (187, 184, 180, 183), (186, 187, 183, 182), (142, 130, 131), (185, 186, 182, 181), (184, 185, 181, 180), (109, 121, 128), (129, 108, 128), (108, 109, 128), (144, 151, 148), (183, 180, 176, 179), (109, 120, 121), (123, 141, 122), (123, 140, 141), (182, 183, 179, 178), (181, 182, 178, 177), (143, 1066, 142), (1066, 130, 142), (1066, 1065, 130), (1065, 129, 130), (1065, 108, 129), (435, 375, 434), (145, 144, 148), (180, 181, 177, 176), (1065, 1064, 108), (179, 176, 172, 175), (178, 179, 175, 174), (177, 178, 174, 173), (176, 177, 173, 172), (175, 172, 168, 171), (174, 175, 171, 170), (1067, 1066, 143), (173, 174, 170, 169), (104, 107, 434), (172, 173, 169, 168), (171, 168, 164, 167), (149, 145, 148), (170, 171, 167, 166), (169, 170, 166, 165), (168, 169, 165, 164), (167, 164, 160, 163), (166, 167, 163, 162), (373, 106, 105), (165, 166, 162, 161), (373, 374, 432), (822, 150, 151), (822, 823, 150), (823, 149, 150), (164, 165, 161, 160), (163, 160, 156, 159), (224, 1143, 227), (155, 945, 946), (162, 163, 159, 158), (75, 155, 946), (947, 75, 946), (147, 821, 822), (820, 146, 823), (820, 147, 146), (820, 821, 147), (161, 162, 158, 157), (74, 75, 947), (160, 161, 157, 156), (331, 1196, 1199), (72, 155, 75), (154, 945, 155), (155, 152, 148, 151), (330, 331, 1199), (154, 944, 945), (154, 155, 151, 150), (153, 154, 150, 149), (687, 73, 686), (73, 74, 686), (153, 685, 686), (158, 225, 226), (687, 72, 73), (152, 153, 149, 148), (147, 144, 140, 143), (687, 684, 152), (684, 685, 152), (685, 153, 152), (146, 147, 143, 142), (1198, 330, 1199), (1141, 157, 1142), (145, 146, 142, 141), (144, 145, 141, 140), (11, 8, 136, 139), (539, 491, 431), (10, 11, 139, 138), (159, 156, 224), (9, 10, 138, 137), (8, 9, 137, 136), (139, 136, 132, 135), (138, 139, 135, 134), (137, 138, 134, 133), (284, 1197, 1196), (284, 285, 1197), (285, 1198, 1197), (136, 137, 133, 132), (135, 132, 128, 131), (134, 135, 131, 130), (133, 134, 130, 129), (132, 133, 129, 128), (329, 287, 328), (287, 284, 328), (7, 4, 124, 127), (6, 7, 127, 126), (5, 6, 126, 125), (1092, 1095, 1099), (4, 5, 125, 124), (539, 431, 538), (127, 124, 120, 123), (126, 127, 123, 122), (430, 537, 538), (1147, 1097, 1146), (125, 126, 122, 121), (124, 125, 121, 120), (3, 0, 116, 119), (2, 3, 119, 118), (1, 2, 118, 117), (0, 1, 117, 116), (431, 430, 538), (484, 640, 641), (119, 116, 112, 115), (118, 119, 115, 114), (117, 118, 114, 113), (116, 117, 113, 112), (115, 112, 108, 111), (114, 115, 111, 110), (536, 491, 539), (536, 490, 491), (113, 114, 110, 109), (112, 113, 109, 108), (488, 429, 428), (488, 489, 429), (107, 104, 100, 103), (732, 783, 735), (106, 107, 103, 102), (105, 106, 102, 101), (104, 105, 101, 100), (103, 100, 96, 99), (102, 103, 99, 98), (101, 102, 98, 97), (100, 101, 97, 96), (99, 96, 92, 95), (98, 99, 95, 94), (97, 98, 94, 93), (96, 97, 93, 92), (95, 92, 88, 91), (486, 585, 586), (94, 95, 91, 90), (93, 94, 90, 89), (92, 93, 89, 88), (91, 88, 84, 87), (90, 91, 87, 86), (89, 90, 86, 85), (88, 89, 85, 84), (87, 84, 80, 83), (86, 87, 83, 82), (85, 86, 82, 81), (780, 728, 783), (84, 85, 81, 80), (83, 80, 76, 79), (1073, 831, 1072), (82, 83, 79, 78), (1074, 830, 1073), (830, 831, 1073), (81, 82, 78, 77), (80, 81, 77, 76), (829, 824, 828), (829, 825, 824), (863, 856, 859), (79, 76, 72, 75), (826, 1075, 827), (826, 1074, 1075), (826, 830, 1074), (78, 79, 75, 74), (77, 78, 74, 73), (110, 123, 120, 109), (76, 77, 73, 72), (71, 70, 69, 68), (67, 66, 65, 64), (60, 61, 62, 63), (59, 58, 57, 56), (55, 54, 53, 52), (51, 50, 49, 48), (907, 904, 861), (47, 46, 45, 44), (43, 42, 41, 40), (39, 38, 37, 36), (121, 122, 131, 128), (35, 34, 33, 32), (979, 1020, 976), (31, 30, 29, 28), (141, 142, 131, 122), (27, 26, 25, 24), (23, 22, 21, 20), (19, 18, 17, 16), (15, 14, 13, 12), (982, 983, 1022), (111, 1067, 143, 140), (147, 822, 151, 144), (11, 10, 9, 8), (146, 145, 149, 823), (7, 6, 5, 4), (3, 2, 1, 0), (1064, 1067, 111, 108), (110, 111, 140, 123), (827, 1075, 1072, 824), (1144, 1092, 1099, 1096), (375, 372, 104, 434), (825, 829, 830, 826), (153, 686, 944, 154), (828, 824, 1072, 831), (373, 432, 433, 106), (687, 152, 155, 72), (1095, 1094, 1098, 1099), (106, 433, 434, 107), (1146, 1097, 1098, 1094), (373, 105, 104, 372), (1145, 1093, 1092, 1144), (1093, 1145, 1146, 1094), (157, 158, 226, 1142), (1140, 1143, 224, 156), (1143, 1142, 226, 227), (286, 330, 1198, 285), (781, 734, 730, 729), (374, 375, 435, 432), (686, 74, 947, 944), (1147, 1144, 1096, 1097), (1140, 156, 157, 1141), (487, 486, 586, 643), (783, 728, 731, 735), (328, 284, 1196, 331), (907, 861, 862, 858), (485, 484, 641, 584), (780, 781, 729, 728), (860, 905, 856, 863), (429, 489, 537, 430), (730, 734, 735, 731), (487, 643, 640, 484), (858, 862, 863, 859), (488, 428, 431, 491), (906, 857, 856, 905), (982, 1022, 1023, 978), (857, 906, 907, 858), (287, 329, 330, 286), (585, 486, 485, 584), (981, 982, 978, 977), (587, 584, 641, 642), (981, 977, 976, 980), (586, 587, 642, 643), (782, 783, 732, 733), (490, 536, 537, 489), (980, 976, 1020, 1021), (159, 224, 225, 158), (781, 782, 733, 734), (904, 905, 860, 861), (979, 978, 1023, 1020), (983, 980, 1021, 1022), (190, 191, 187, 186), (191, 188, 184, 187), (192, 193, 189, 188), (193, 194, 190, 189), (194, 195, 191, 190), (195, 192, 188, 191), (196, 197, 193, 192), (197, 198, 194, 193), (198, 199, 195, 194), (199, 196, 192, 195), (200, 201, 197, 196), (201, 202, 198, 197), (202, 203, 199, 198), (203, 200, 196, 199), (204, 205, 201, 200), (205, 206, 202, 201), (206, 207, 203, 202), (207, 204, 200, 203), (208, 209, 205, 204), (209, 210, 206, 205), (210, 211, 207, 206), (211, 208, 204, 207), (212, 213, 209, 208), (213, 214, 210, 209), (214, 215, 211, 210), (215, 212, 208, 211), (216, 217, 213, 212), (217, 218, 214, 213), (218, 219, 215, 214), (219, 216, 212, 215), (220, 221, 217, 216), (221, 222, 218, 217), (222, 223, 219, 218), (223, 220, 216, 219), (12, 13, 221, 220), (13, 14, 222, 221), (14, 15, 223, 222), (15, 12, 220, 223), (228, 229, 225, 224), (229, 230, 226, 225), (230, 231, 227, 226), (231, 228, 224, 227), (232, 233, 229, 228), (233, 234, 230, 229), (234, 235, 231, 230), (235, 232, 228, 231), (236, 237, 233, 232), (237, 238, 234, 233), (238, 239, 235, 234), (239, 236, 232, 235), (240, 241, 237, 236), (241, 242, 238, 237), (242, 243, 239, 238), (243, 240, 236, 239), (244, 245, 241, 240), (245, 246, 242, 241), (246, 247, 243, 242), (247, 244, 240, 243), (248, 249, 245, 244), (249, 250, 246, 245), (250, 251, 247, 246), (251, 248, 244, 247), (252, 253, 249, 248), (253, 254, 250, 249), (254, 255, 251, 250), (255, 252, 248, 251), (256, 257, 253, 252), (257, 258, 254, 253), (258, 259, 255, 254), (259, 256, 252, 255), (260, 261, 257, 256), (261, 262, 258, 257), (262, 263, 259, 258), (263, 260, 256, 259), (264, 265, 261, 260), (265, 266, 262, 261), (266, 267, 263, 262), (267, 264, 260, 263), (268, 269, 265, 264), (269, 270, 266, 265), (270, 271, 267, 266), (271, 268, 264, 267), (272, 273, 269, 268), (273, 274, 270, 269), (274, 275, 271, 270), (275, 272, 268, 271), (276, 277, 273, 272), (277, 278, 274, 273), (278, 279, 275, 274), (279, 276, 272, 275), (280, 281, 277, 276), (281, 282, 278, 277), (282, 283, 279, 278), (283, 280, 276, 279), (16, 17, 281, 280), (17, 18, 282, 281), (18, 19, 283, 282), (19, 16, 280, 283), (288, 289, 285, 284), (289, 290, 286, 285), (290, 291, 287, 286), (291, 288, 284, 287), (292, 293, 289, 288), (293, 294, 290, 289), (294, 295, 291, 290), (295, 292, 288, 291), (296, 297, 293, 292), (297, 298, 294, 293), (298, 299, 295, 294), (299, 296, 292, 295), (300, 301, 297, 296), (301, 302, 298, 297), (302, 303, 299, 298), (303, 300, 296, 299), (304, 305, 301, 300), (305, 306, 302, 301), (306, 307, 303, 302), (307, 304, 300, 303), (308, 309, 305, 304), (309, 310, 306, 305), (310, 311, 307, 306), (311, 308, 304, 307), (312, 313, 309, 308), (313, 314, 310, 309), (314, 315, 311, 310), (315, 312, 308, 311), (316, 317, 313, 312), (317, 318, 314, 313), (318, 319, 315, 314), (319, 316, 312, 315), (320, 321, 317, 316), (321, 322, 318, 317), (322, 323, 319, 318), (323, 320, 316, 319), (324, 325, 321, 320), (325, 326, 322, 321), (326, 327, 323, 322), (327, 324, 320, 323), (20, 21, 325, 324), (21, 22, 326, 325), (22, 23, 327, 326), (23, 20, 324, 327), (332, 333, 329, 328), (333, 334, 330, 329), (334, 335, 331, 330), (335, 332, 328, 331), (336, 337, 333, 332), (337, 338, 334, 333), (338, 339, 335, 334), (339, 336, 332, 335), (340, 341, 337, 336), (341, 342, 338, 337), (342, 343, 339, 338), (343, 340, 336, 339), (344, 345, 341, 340), (345, 346, 342, 341), (346, 347, 343, 342), (347, 344, 340, 343), (348, 349, 345, 344), (349, 350, 346, 345), (350, 351, 347, 346), (351, 348, 344, 347), (352, 353, 349, 348), (353, 354, 350, 349), (354, 355, 351, 350), (355, 352, 348, 351), (356, 357, 353, 352), (357, 358, 354, 353), (358, 359, 355, 354), (359, 356, 352, 355), (360, 361, 357, 356), (361, 362, 358, 357), (362, 363, 359, 358), (363, 360, 356, 359), (364, 365, 361, 360), (365, 366, 362, 361), (366, 367, 363, 362), (367, 364, 360, 363), (368, 369, 365, 364), (369, 370, 366, 365), (370, 371, 367, 366), (371, 368, 364, 367), (24, 25, 369, 368), (25, 26, 370, 369), (26, 27, 371, 370), (27, 24, 368, 371), (376, 377, 373, 372), (377, 378, 374, 373), (378, 379, 375, 374), (379, 376, 372, 375), (380, 381, 377, 376), (381, 382, 378, 377), (382, 383, 379, 378), (383, 380, 376, 379), (384, 385, 381, 380), (385, 386, 382, 381), (386, 387, 383, 382), (387, 384, 380, 383), (388, 389, 385, 384), (389, 390, 386, 385), (390, 391, 387, 386), (391, 388, 384, 387), (392, 393, 389, 388), (393, 394, 390, 389), (394, 395, 391, 390), (395, 392, 388, 391), (396, 397, 393, 392), (397, 398, 394, 393), (398, 399, 395, 394), (399, 396, 392, 395), (400, 401, 397, 396), (401, 402, 398, 397), (402, 403, 399, 398), (403, 400, 396, 399), (404, 405, 401, 400), (405, 406, 402, 401), (406, 407, 403, 402), (407, 404, 400, 403), (408, 409, 405, 404), (409, 410, 406, 405), (410, 411, 407, 406), (411, 408, 404, 407), (412, 413, 409, 408), (413, 414, 410, 409), (414, 415, 411, 410), (415, 412, 408, 411), (416, 417, 413, 412), (417, 418, 414, 413), (418, 419, 415, 414), (419, 416, 412, 415), (420, 421, 417, 416), (421, 422, 418, 417), (422, 423, 419, 418), (423, 420, 416, 419), (424, 425, 421, 420), (425, 426, 422, 421), (426, 427, 423, 422), (427, 424, 420, 423), (428, 429, 425, 424), (429, 430, 426, 425), (430, 431, 427, 426), (431, 428, 424, 427), (436, 437, 433, 432), (437, 438, 434, 433), (438, 439, 435, 434), (439, 436, 432, 435), (440, 441, 437, 436), (441, 442, 438, 437), (442, 443, 439, 438), (443, 440, 436, 439), (444, 445, 441, 440), (445, 446, 442, 441), (446, 447, 443, 442), (447, 444, 440, 443), (448, 449, 445, 444), (449, 450, 446, 445), (450, 451, 447, 446), (451, 448, 444, 447), (452, 453, 449, 448), (453, 454, 450, 449), (454, 455, 451, 450), (455, 452, 448, 451), (456, 457, 453, 452), (457, 458, 454, 453), (458, 459, 455, 454), (459, 456, 452, 455), (460, 461, 457, 456), (461, 462, 458, 457), (462, 463, 459, 458), (463, 460, 456, 459), (464, 465, 461, 460), (465, 466, 462, 461), (466, 467, 463, 462), (467, 464, 460, 463), (468, 469, 465, 464), (469, 470, 466, 465), (470, 471, 467, 466), (471, 468, 464, 467), (472, 473, 469, 468), (473, 474, 470, 469), (474, 475, 471, 470), (475, 472, 468, 471), (476, 477, 473, 472), (477, 478, 474, 473), (478, 479, 475, 474), (479, 476, 472, 475), (480, 481, 477, 476), (481, 482, 478, 477), (482, 483, 479, 478), (483, 480, 476, 479), (484, 485, 481, 480), (485, 486, 482, 481), (486, 487, 483, 482), (487, 484, 480, 483), (492, 493, 489, 488), (493, 494, 490, 489), (494, 495, 491, 490), (495, 492, 488, 491), (496, 497, 493, 492), (497, 498, 494, 493), (498, 499, 495, 494), (499, 496, 492, 495), (500, 501, 497, 496), (501, 502, 498, 497), (502, 503, 499, 498), (503, 500, 496, 499), (504, 505, 501, 500), (505, 506, 502, 501), (506, 507, 503, 502), (507, 504, 500, 503), (508, 509, 505, 504), (509, 510, 506, 505), (510, 511, 507, 506), (511, 508, 504, 507), (512, 513, 509, 508), (513, 514, 510, 509), (514, 515, 511, 510), (515, 512, 508, 511), (516, 517, 513, 512), (517, 518, 514, 513), (518, 519, 515, 514), (519, 516, 512, 515), (520, 521, 517, 516), (521, 522, 518, 517), (522, 523, 519, 518), (523, 520, 516, 519), (524, 525, 521, 520), (525, 526, 522, 521), (526, 527, 523, 522), (527, 524, 520, 523), (528, 529, 525, 524), (529, 530, 526, 525), (530, 531, 527, 526), (531, 528, 524, 527), (532, 533, 529, 528), (533, 534, 530, 529), (534, 535, 531, 530), (535, 532, 528, 531), (28, 29, 533, 532), (29, 30, 534, 533), (30, 31, 535, 534), (31, 28, 532, 535), (540, 541, 537, 536), (541, 542, 538, 537), (542, 543, 539, 538), (543, 540, 536, 539), (544, 545, 541, 540), (545, 546, 542, 541), (546, 547, 543, 542), (547, 544, 540, 543), (548, 549, 545, 544), (549, 550, 546, 545), (550, 551, 547, 546), (551, 548, 544, 547), (552, 553, 549, 548), (553, 554, 550, 549), (554, 555, 551, 550), (555, 552, 548, 551), (556, 557, 553, 552), (557, 558, 554, 553), (558, 559, 555, 554), (559, 556, 552, 555), (560, 561, 557, 556), (561, 562, 558, 557), (562, 563, 559, 558), (563, 560, 556, 559), (564, 565, 561, 560), (565, 566, 562, 561), (566, 567, 563, 562), (567, 564, 560, 563), (568, 569, 565, 564), (569, 570, 566, 565), (570, 571, 567, 566), (571, 568, 564, 567), (572, 573, 569, 568), (573, 574, 570, 569), (574, 575, 571, 570), (575, 572, 568, 571), (576, 577, 573, 572), (577, 578, 574, 573), (578, 579, 575, 574), (579, 576, 572, 575), (580, 581, 577, 576), (581, 582, 578, 577), (582, 583, 579, 578), (583, 580, 576, 579), (32, 33, 581, 580), (33, 34, 582, 581), (34, 35, 583, 582), (35, 32, 580, 583), (588, 589, 585, 584), (589, 590, 586, 585), (590, 591, 587, 586), (591, 588, 584, 587), (592, 593, 589, 588), (593, 594, 590, 589), (594, 595, 591, 590), (595, 592, 588, 591), (596, 597, 593, 592), (597, 598, 594, 593), (598, 599, 595, 594), (599, 596, 592, 595), (600, 601, 597, 596), (601, 602, 598, 597), (602, 603, 599, 598), (603, 600, 596, 599), (604, 605, 601, 600), (605, 606, 602, 601), (606, 607, 603, 602), (607, 604, 600, 603), (608, 609, 605, 604), (609, 610, 606, 605), (610, 611, 607, 606), (611, 608, 604, 607), (612, 613, 609, 608), (613, 614, 610, 609), (614, 615, 611, 610), (615, 612, 608, 611), (616, 617, 613, 612), (617, 618, 614, 613), (618, 619, 615, 614), (619, 616, 612, 615), (620, 621, 617, 616), (621, 622, 618, 617), (622, 623, 619, 618), (623, 620, 616, 619), (624, 625, 621, 620), (625, 626, 622, 621), (626, 627, 623, 622), (627, 624, 620, 623), (628, 629, 625, 624), (629, 630, 626, 625), (630, 631, 627, 626), (631, 628, 624, 627), (632, 633, 629, 628), (633, 634, 630, 629), (634, 635, 631, 630), (635, 632, 628, 631), (636, 637, 633, 632), (637, 638, 634, 633), (638, 639, 635, 634), (639, 636, 632, 635), (36, 37, 637, 636), (37, 38, 638, 637), (38, 39, 639, 638), (39, 36, 636, 639), (644, 645, 641, 640), (645, 646, 642, 641), (646, 647, 643, 642), (647, 644, 640, 643), (648, 649, 645, 644), (649, 650, 646, 645), (650, 651, 647, 646), (651, 648, 644, 647), (652, 653, 649, 648), (653, 654, 650, 649), (654, 655, 651, 650), (655, 652, 648, 651), (656, 657, 653, 652), (657, 658, 654, 653), (658, 659, 655, 654), (659, 656, 652, 655), (660, 661, 657, 656), (661, 662, 658, 657), (662, 663, 659, 658), (663, 660, 656, 659), (664, 665, 661, 660), (665, 666, 662, 661), (666, 667, 663, 662), (667, 664, 660, 663), (668, 669, 665, 664), (669, 670, 666, 665), (670, 671, 667, 666), (671, 668, 664, 667), (672, 673, 669, 668), (673, 674, 670, 669), (674, 675, 671, 670), (675, 672, 668, 671), (676, 677, 673, 672), (677, 678, 674, 673), (678, 679, 675, 674), (679, 676, 672, 675), (680, 681, 677, 676), (681, 682, 678, 677), (682, 683, 679, 678), (683, 680, 676, 679), (40, 41, 681, 680), (41, 42, 682, 681), (42, 43, 683, 682), (43, 40, 680, 683), (688, 689, 685, 684), (689, 690, 686, 685), (690, 691, 687, 686), (691, 688, 684, 687), (692, 693, 689, 688), (693, 694, 690, 689), (694, 695, 691, 690), (695, 692, 688, 691), (696, 697, 693, 692), (697, 698, 694, 693), (698, 699, 695, 694), (699, 696, 692, 695), (700, 701, 697, 696), (701, 702, 698, 697), (702, 703, 699, 698), (703, 700, 696, 699), (704, 705, 701, 700), (705, 706, 702, 701), (706, 707, 703, 702), (707, 704, 700, 703), (708, 709, 705, 704), (709, 710, 706, 705), (710, 711, 707, 706), (711, 708, 704, 707), (712, 713, 709, 708), (713, 714, 710, 709), (714, 715, 711, 710), (715, 712, 708, 711), (716, 717, 713, 712), (717, 718, 714, 713), (718, 719, 715, 714), (719, 716, 712, 715), (720, 721, 717, 716), (721, 722, 718, 717), (722, 723, 719, 718), (723, 720, 716, 719), (724, 725, 721, 720), (725, 726, 722, 721), (726, 727, 723, 722), (727, 724, 720, 723), (728, 729, 725, 724), (729, 730, 726, 725), (730, 731, 727, 726), (731, 728, 724, 727), (736, 737, 733, 732), (737, 738, 734, 733), (738, 739, 735, 734), (739, 736, 732, 735), (740, 741, 737, 736), (741, 742, 738, 737), (742, 743, 739, 738), (743, 740, 736, 739), (744, 745, 741, 740), (745, 746, 742, 741), (746, 747, 743, 742), (747, 744, 740, 743), (748, 749, 745, 744), (749, 750, 746, 745), (750, 751, 747, 746), (751, 748, 744, 747), (752, 753, 749, 748), (753, 754, 750, 749), (754, 755, 751, 750), (755, 752, 748, 751), (756, 757, 753, 752), (757, 758, 754, 753), (758, 759, 755, 754), (759, 756, 752, 755), (760, 761, 757, 756), (761, 762, 758, 757), (762, 763, 759, 758), (763, 760, 756, 759), (764, 765, 761, 760), (765, 766, 762, 761), (766, 767, 763, 762), (767, 764, 760, 763), (768, 769, 765, 764), (769, 770, 766, 765), (770, 771, 767, 766), (771, 768, 764, 767), (772, 773, 769, 768), (773, 774, 770, 769), (774, 775, 771, 770), (775, 772, 768, 771), (776, 777, 773, 772), (777, 778, 774, 773), (778, 779, 775, 774), (779, 776, 772, 775), (44, 45, 777, 776), (45, 46, 778, 777), (46, 47, 779, 778), (47, 44, 776, 779), (784, 785, 781, 780), (785, 786, 782, 781), (786, 787, 783, 782), (787, 784, 780, 783), (788, 789, 785, 784), (789, 790, 786, 785), (790, 791, 787, 786), (791, 788, 784, 787), (792, 793, 789, 788), (793, 794, 790, 789), (794, 795, 791, 790), (795, 792, 788, 791), (796, 797, 793, 792), (797, 798, 794, 793), (798, 799, 795, 794), (799, 796, 792, 795), (800, 801, 797, 796), (801, 802, 798, 797), (802, 803, 799, 798), (803, 800, 796, 799), (804, 805, 801, 800), (805, 806, 802, 801), (806, 807, 803, 802), (807, 804, 800, 803), (808, 809, 805, 804), (809, 810, 806, 805), (810, 811, 807, 806), (811, 808, 804, 807), (812, 813, 809, 808), (813, 814, 810, 809), (814, 815, 811, 810), (815, 812, 808, 811), (816, 817, 813, 812), (817, 818, 814, 813), (818, 819, 815, 814), (819, 816, 812, 815), (48, 49, 817, 816), (49, 50, 818, 817), (50, 51, 819, 818), (51, 48, 816, 819), (824, 825, 821, 820), (825, 826, 822, 821), (826, 827, 823, 822), (827, 824, 820, 823), (832, 833, 829, 828), (833, 834, 830, 829), (834, 835, 831, 830), (835, 832, 828, 831), (836, 837, 833, 832), (837, 838, 834, 833), (838, 839, 835, 834), (839, 836, 832, 835), (840, 841, 837, 836), (841, 842, 838, 837), (842, 843, 839, 838), (843, 840, 836, 839), (844, 845, 841, 840), (845, 846, 842, 841), (846, 847, 843, 842), (847, 844, 840, 843), (848, 849, 845, 844), (849, 850, 846, 845), (850, 851, 847, 846), (851, 848, 844, 847), (852, 853, 849, 848), (853, 854, 850, 849), (854, 855, 851, 850), (855, 852, 848, 851), (856, 857, 853, 852), (857, 858, 854, 853), (858, 859, 855, 854), (859, 856, 852, 855), (864, 865, 861, 860), (865, 866, 862, 861), (866, 867, 863, 862), (867, 864, 860, 863), (868, 869, 865, 864), (869, 870, 866, 865), (870, 871, 867, 866), (871, 868, 864, 867), (872, 873, 869, 868), (873, 874, 870, 869), (874, 875, 871, 870), (875, 872, 868, 871), (876, 877, 873, 872), (877, 878, 874, 873), (878, 879, 875, 874), (879, 876, 872, 875), (880, 881, 877, 876), (881, 882, 878, 877), (882, 883, 879, 878), (883, 880, 876, 879), (884, 885, 881, 880), (885, 886, 882, 881), (886, 887, 883, 882), (887, 884, 880, 883), (888, 889, 885, 884), (889, 890, 886, 885), (890, 891, 887, 886), (891, 888, 884, 887), (892, 893, 889, 888), (893, 894, 890, 889), (894, 895, 891, 890), (895, 892, 888, 891), (896, 897, 893, 892), (897, 898, 894, 893), (898, 899, 895, 894), (899, 896, 892, 895), (900, 901, 897, 896), (901, 902, 898, 897), (902, 903, 899, 898), (903, 900, 896, 899), (52, 53, 901, 900), (53, 54, 902, 901), (54, 55, 903, 902), (55, 52, 900, 903), (908, 909, 905, 904), (909, 910, 906, 905), (910, 911, 907, 906), (911, 908, 904, 907), (912, 913, 909, 908), (913, 914, 910, 909), (914, 915, 911, 910), (915, 912, 908, 911), (916, 917, 913, 912), (917, 918, 914, 913), (918, 919, 915, 914), (919, 916, 912, 915), (920, 921, 917, 916), (921, 922, 918, 917), (922, 923, 919, 918), (923, 920, 916, 919), (924, 925, 921, 920), (925, 926, 922, 921), (926, 927, 923, 922), (927, 924, 920, 923), (928, 929, 925, 924), (929, 930, 926, 925), (930, 931, 927, 926), (931, 928, 924, 927), (932, 933, 929, 928), (933, 934, 930, 929), (934, 935, 931, 930), (935, 932, 928, 931), (936, 937, 933, 932), (937, 938, 934, 933), (938, 939, 935, 934), (939, 936, 932, 935), (940, 941, 937, 936), (941, 942, 938, 937), (942, 943, 939, 938), (943, 940, 936, 939), (56, 57, 941, 940), (57, 58, 942, 941), (58, 59, 943, 942), (59, 56, 940, 943), (948, 949, 945, 944), (949, 950, 946, 945), (950, 951, 947, 946), (951, 948, 944, 947), (952, 953, 949, 948), (953, 954, 950, 949), (954, 955, 951, 950), (955, 952, 948, 951), (956, 957, 953, 952), (957, 958, 954, 953), (958, 959, 955, 954), (959, 956, 952, 955), (960, 961, 957, 956), (961, 962, 958, 957), (962, 963, 959, 958), (963, 960, 956, 959), (964, 965, 961, 960), (965, 966, 962, 961), (966, 967, 963, 962), (967, 964, 960, 963), (968, 969, 965, 964), (969, 970, 966, 965), (970, 971, 967, 966), (971, 968, 964, 967), (972, 973, 969, 968), (973, 974, 970, 969), (974, 975, 971, 970), (975, 972, 968, 971), (976, 977, 973, 972), (977, 978, 974, 973), (978, 979, 975, 974), (979, 976, 972, 975), (984, 985, 981, 980), (985, 986, 982, 981), (986, 987, 983, 982), (987, 984, 980, 983), (988, 989, 985, 984), (989, 990, 986, 985), (990, 991, 987, 986), (991, 988, 984, 987), (992, 993, 989, 988), (993, 994, 990, 989), (994, 995, 991, 990), (995, 992, 988, 991), (996, 997, 993, 992), (997, 998, 994, 993), (998, 999, 995, 994), (999, 996, 992, 995), (1000, 1001, 997, 996), (1001, 1002, 998, 997), (1002, 1003, 999, 998), (1003, 1000, 996, 999), (1004, 1005, 1001, 1000), (1005, 1006, 1002, 1001), (1006, 1007, 1003, 1002), (1007, 1004, 1000, 1003), (1008, 1009, 1005, 1004), (1009, 1010, 1006, 1005), (1010, 1011, 1007, 1006), (1011, 1008, 1004, 1007), (1012, 1013, 1009, 1008), (1013, 1014, 1010, 1009), (1014, 1015, 1011, 1010), (1015, 1012, 1008, 1011), (1016, 1017, 1013, 1012), (1017, 1018, 1014, 1013), (1018, 1019, 1015, 1014), (1019, 1016, 1012, 1015), (64, 65, 1017, 1016), (65, 66, 1018, 1017), (66, 67, 1019, 1018), (67, 64, 1016, 1019), (1024, 1025, 1021, 1020), (1025, 1026, 1022, 1021), (1026, 1027, 1023, 1022), (1027, 1024, 1020, 1023), (1028, 1029, 1025, 1024), (1029, 1030, 1026, 1025), (1030, 1031, 1027, 1026), (1031, 1028, 1024, 1027), (1032, 1033, 1029, 1028), (1033, 1034, 1030, 1029), (1034, 1035, 1031, 1030), (1035, 1032, 1028, 1031), (1036, 1037, 1033, 1032), (1037, 1038, 1034, 1033), (1038, 1039, 1035, 1034), (1039, 1036, 1032, 1035), (1040, 1041, 1037, 1036), (1041, 1042, 1038, 1037), (1042, 1043, 1039, 1038), (1043, 1040, 1036, 1039), (1044, 1045, 1041, 1040), (1045, 1046, 1042, 1041), (1046, 1047, 1043, 1042), (1047, 1044, 1040, 1043), (1048, 1049, 1045, 1044), (1049, 1050, 1046, 1045), (1050, 1051, 1047, 1046), (1051, 1048, 1044, 1047), (1052, 1053, 1049, 1048), (1053, 1054, 1050, 1049), (1054, 1055, 1051, 1050), (1055, 1052, 1048, 1051), (1056, 1057, 1053, 1052), (1057, 1058, 1054, 1053), (1058, 1059, 1055, 1054), (1059, 1056, 1052, 1055), (1060, 1061, 1057, 1056), (1061, 1062, 1058, 1057), (1062, 1063, 1059, 1058), (1063, 1060, 1056, 1059), (68, 69, 1061, 1060), (69, 70, 1062, 1061), (70, 71, 1063, 1062), (71, 68, 1060, 1063), (1064, 1065, 1069, 1068), (1065, 1066, 1070, 1069), (1066, 1067, 1071, 1070), (1067, 1064, 1068, 1071), (1068, 1069, 61, 60), (1069, 1070, 62, 61), (1070, 1071, 63, 62), (1071, 1068, 60, 63), (1076, 1077, 1073, 1072), (1077, 1078, 1074, 1073), (1078, 1079, 1075, 1074), (1079, 1076, 1072, 1075), (1080, 1081, 1077, 1076), (1081, 1082, 1078, 1077), (1082, 1083, 1079, 1078), (1083, 1080, 1076, 1079), (1084, 1085, 1081, 1080), (1085, 1086, 1082, 1081), (1086, 1087, 1083, 1082), (1087, 1084, 1080, 1083), (1088, 1089, 1085, 1084), (1089, 1090, 1086, 1085), (1090, 1091, 1087, 1086), (1091, 1088, 1084, 1087), (1092, 1093, 1089, 1088), (1093, 1094, 1090, 1089), (1094, 1095, 1091, 1090), (1095, 1092, 1088, 1091), (1100, 1101, 1097, 1096), (1101, 1102, 1098, 1097), (1102, 1103, 1099, 1098), (1103, 1100, 1096, 1099), (1104, 1105, 1101, 1100), (1105, 1106, 1102, 1101), (1106, 1107, 1103, 1102), (1107, 1104, 1100, 1103), (1108, 1109, 1105, 1104), (1109, 1110, 1106, 1105), (1110, 1111, 1107, 1106), (1111, 1108, 1104, 1107), (1112, 1113, 1109, 1108), (1113, 1114, 1110, 1109), (1114, 1115, 1111, 1110), (1115, 1112, 1108, 1111), (1116, 1117, 1113, 1112), (1117, 1118, 1114, 1113), (1118, 1119, 1115, 1114), (1119, 1116, 1112, 1115), (1120, 1121, 1117, 1116), (1121, 1122, 1118, 1117), (1122, 1123, 1119, 1118), (1123, 1120, 1116, 1119), (1124, 1125, 1121, 1120), (1125, 1126, 1122, 1121), (1126, 1127, 1123, 1122), (1127, 1124, 1120, 1123), (1128, 1129, 1125, 1124), (1129, 1130, 1126, 1125), (1130, 1131, 1127, 1126), (1131, 1128, 1124, 1127), (1132, 1133, 1129, 1128), (1133, 1134, 1130, 1129), (1134, 1135, 1131, 1130), (1135, 1132, 1128, 1131), (1136, 1137, 1133, 1132), (1137, 1138, 1134, 1133), (1138, 1139, 1135, 1134), (1139, 1136, 1132, 1135), (1140, 1141, 1137, 1136), (1141, 1142, 1138, 1137), (1142, 1143, 1139, 1138), (1143, 1140, 1136, 1139), (1148, 1149, 1145, 1144), (1149, 1150, 1146, 1145), (1150, 1151, 1147, 1146), (1151, 1148, 1144, 1147), (1152, 1153, 1149, 1148), (1153, 1154, 1150, 1149), (1154, 1155, 1151, 1150), (1155, 1152, 1148, 1151), (1156, 1157, 1153, 1152), (1157, 1158, 1154, 1153), (1158, 1159, 1155, 1154), (1159, 1156, 1152, 1155), (1160, 1161, 1157, 1156), (1161, 1162, 1158, 1157), (1162, 1163, 1159, 1158), (1163, 1160, 1156, 1159), (1164, 1165, 1161, 1160), (1165, 1166, 1162, 1161), (1166, 1167, 1163, 1162), (1167, 1164, 1160, 1163), (1168, 1169, 1165, 1164), (1169, 1170, 1166, 1165), (1170, 1171, 1167, 1166), (1171, 1168, 1164, 1167), (1172, 1173, 1169, 1168), (1173, 1174, 1170, 1169), (1174, 1175, 1171, 1170), (1175, 1172, 1168, 1171), (1176, 1177, 1173, 1172), (1177, 1178, 1174, 1173), (1178, 1179, 1175, 1174), (1179, 1176, 1172, 1175), (1180, 1181, 1177, 1176), (1181, 1182, 1178, 1177), (1182, 1183, 1179, 1178), (1183, 1180, 1176, 1179), (1184, 1185, 1181, 1180), (1185, 1186, 1182, 1181), (1186, 1187, 1183, 1182), (1187, 1184, 1180, 1183), (1188, 1189, 1185, 1184), (1189, 1190, 1186, 1185), (1190, 1191, 1187, 1186), (1191, 1188, 1184, 1187), (1192, 1193, 1189, 1188), (1193, 1194, 1190, 1189), (1194, 1195, 1191, 1190), (1195, 1192, 1188, 1191), (1196, 1197, 1193, 1192), (1197, 1198, 1194, 1193), (1198, 1199, 1195, 1194), (1199, 1196, 1192, 1195)])
me_vert_001.polygons.foreach_set('use_smooth', [True] * 1238)
me_vert_001.materials.append(mat_tree)
me_vert_001.update()

# ---- objects
ob_tree = bpy.data.objects.new('Tree', me_vert_001)
_N = mat_tree.node_tree.nodes; _L = mat_tree.node_tree.links
n0 = _N.new('ShaderNodeTexNoise'); n0.name = 'Musgrave Texture.001'; n0.location = (-636, 251)
n0.width = 150
n0.normalize = False
n0.inputs[3].default_value = 1.0
n0.inputs[4].default_value = 0.25
n1 = _N.new('ShaderNodeMapping'); n1.name = 'Mapping'; n1.location = (-816, 211)
n1.inputs[3].default_value = (1.0, 1.0, 0.09)
n2 = _N.new('ShaderNodeTexCoord'); n2.name = 'Texture Coordinate'; n2.location = (-996, 211)
n2.object = ob_tree
n3 = _N.new('ShaderNodeOutputMaterial'); n3.name = 'Material Output'; n3.location = (784, 312)
n4 = _N.new('ShaderNodeBsdfPrincipled'); n4.name = 'Principled BSDF'; n4.location = (494, 312)
n4.inputs[3].default_value = 1.45
n5 = _N.new('ShaderNodeBump'); n5.name = 'Bump'; n5.location = (203, -110)
n5.invert = True
n5.inputs[0].default_value = 0.3167
n5.inputs[1].default_value = 1.0
n5.inputs[2].default_value = 1.0
n6 = _N.new('ShaderNodeValToRGB'); n6.name = 'Color Ramp'; n6.location = (-162, -80)
while len(n6.color_ramp.elements) > 1: n6.color_ramp.elements.remove(n6.color_ramp.elements[-1])
n6.color_ramp.elements[0].position = 0.0; n6.color_ramp.elements[0].color = (0.0, 0.0, 0.0, 1.0)
_e = n6.color_ramp.elements.new(1.0); _e.color = (1.0, 1.0, 1.0, 1.0)
n7 = _N.new('ShaderNodeValToRGB'); n7.name = 'Color Ramp.002'; n7.location = (-37, 237)
while len(n7.color_ramp.elements) > 1: n7.color_ramp.elements.remove(n7.color_ramp.elements[-1])
n7.color_ramp.elements[0].position = 0.0; n7.color_ramp.elements[0].color = (1.0, 1.0, 1.0, 1.0)
_e = n7.color_ramp.elements.new(0.5636); _e.color = (0.0, 0.0, 0.0, 1.0)
n8 = _N.new('ShaderNodeValToRGB'); n8.name = 'Color Ramp.001'; n8.location = (-79, 518)
while len(n8.color_ramp.elements) > 1: n8.color_ramp.elements.remove(n8.color_ramp.elements[-1])
n8.color_ramp.elements[0].position = 0.0; n8.color_ramp.elements[0].color = (0.1291, 0.04369, 0.02681, 1.0)
_e = n8.color_ramp.elements.new(0.4591); _e.color = (0.03309, 0.0129, 0.00849, 1.0)
n9 = _N.new('ShaderNodeTexNoise'); n9.name = 'Musgrave Texture'; n9.location = (-377, 258)
n9.width = 150
n9.normalize = False
n9.inputs[3].default_value = 1.0
n9.inputs[4].default_value = 0.25
n10 = _N.new('ShaderNodeTexImage'); n10.name = 'Image Texture'; n10.location = (1138, 281)
n10.image = img_tree
_L.new(n0.outputs[0], n9.inputs[0])
_L.new(n1.outputs[0], n0.inputs[0])
_L.new(n2.outputs[3], n1.inputs[0])
_L.new(n9.outputs[0], n6.inputs[0])
_L.new(n6.outputs[0], n5.inputs[3])
_L.new(n4.outputs[0], n3.inputs[0])
_L.new(n5.outputs[0], n4.inputs[5])
_L.new(n9.outputs[0], n8.inputs[0])
_L.new(n8.outputs[0], n4.inputs[0])
_L.new(n9.outputs[0], n7.inputs[0])
_L.new(n7.outputs[0], n4.inputs[2])
n3.is_active_output = True

# ---- transforms, parenting, visibility, modifiers, constraints
ob_tree.location = (0.0, 0.0, 0.0)
_m = ob_tree.modifiers.new('Subdivision', 'SUBSURF')
_m.levels = 2

# ---- collection membership
col_collection.objects.link(ob_tree)

# ---- scene / render settings (as saved in the file)
scene.frame_start = 1; scene.frame_end = 250; scene.frame_set(1)
scene.render.engine = 'CYCLES'
scene.cycles.sampling_pattern = 'TABULATED_SOBOL'
bpy.context.view_layer.update()

# ---- added for rendering (the .blend has no active camera and no usable light): camera, sun
cam_auto = bpy.data.cameras.new('AutoCamera')
cam_auto.lens = 50.0
cam_auto.sensor_width = 36.0
cam_auto.clip_end = 1000.0
ob_auto_camera = bpy.data.objects.new('AutoCamera', cam_auto)
scene.collection.objects.link(ob_auto_camera)
ob_auto_camera.location = (10.9245, -12.5827, 11.7545)
ob_auto_camera.rotation_euler = (1.09748, -7.21219e-08, 0.694738)
scene.camera = ob_auto_camera
light_auto_sun = bpy.data.lights.new('AutoSun', 'SUN')
light_auto_sun.energy = 3.0
light_auto_sun.angle = 0.0523599
ob_auto_sun = bpy.data.objects.new('AutoSun', light_auto_sun)
scene.collection.objects.link(ob_auto_sun)
ob_auto_sun.rotation_euler = (0.872665, 0.174533, 0.523599)
bpy.context.view_layer.update()
